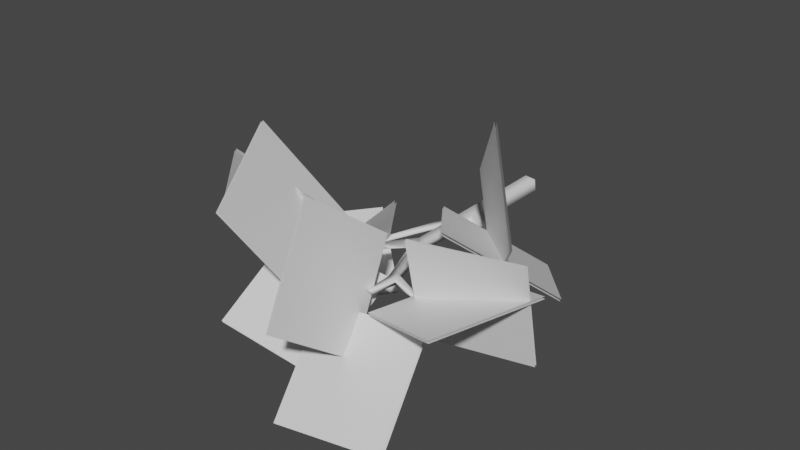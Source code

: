 # Source: FE_leaves_deciduous_01-2-nudge.blend  (saved by Blender 3.0.42; exported with 4.5.12 LTS)
import bpy
from mathutils import Matrix  # noqa: F401  (used for matrix-valued properties, if any)

bpy.ops.wm.read_factory_settings(use_empty=True)
scene = bpy.context.scene
scene.name = 'Scene'

# ---- materials (node trees are filled in below, after node groups)
mat_material_009 = bpy.data.materials.new('Material.009')
mat_material_009.use_transparent_shadow = False

# ---- material node trees
mat_material_009.use_nodes = True; mat_material_009.node_tree.nodes.clear()
_N = mat_material_009.node_tree.nodes; _L = mat_material_009.node_tree.links
n0 = _N.new('ShaderNodeBsdfPrincipled'); n0.name = 'Principled BSDF'; n0.location = (10, 300)
n0.distribution = 'GGX'
n0.subsurface_method = 'RANDOM_WALK_SKIN'
n0.inputs[3].default_value = 1.45
n0.inputs[27].default_value = (0.0, 0.0, 0.0, 1.0)
n0.inputs[28].default_value = 1.0
n1 = _N.new('ShaderNodeOutputMaterial'); n1.name = 'Material Output'; n1.location = (300, 300)
_L.new(n0.outputs[0], n1.inputs[0])
n1.is_active_output = True

# ---- world
world_world = bpy.data.worlds.new('World'); scene.world = world_world
world_world.use_nodes = True; world_world.node_tree.nodes.clear()
_N = world_world.node_tree.nodes; _L = world_world.node_tree.links
n0 = _N.new('ShaderNodeOutputWorld'); n0.name = 'World Output'; n0.location = (300, 300)
n1 = _N.new('ShaderNodeBackground'); n1.name = 'Background'; n1.location = (10, 300)
n1.inputs[0].default_value = (0.05088, 0.05088, 0.05088, 1.0)
_L.new(n1.outputs[0], n0.inputs[0])
n0.is_active_output = True
world_world.color = (0.05088, 0.05088, 0.05088)
world_world.use_sun_shadow = False
world_world.sun_shadow_jitter_overblur = 0.0

# ---- meshes
me_fe_earth2_m_gmdl_005 = bpy.data.meshes.new('FE_earth2_M.gmdl.005')
me_fe_earth2_m_gmdl_005.from_pydata([(-0.07003, 0.09849, 6.076e-07), (-0.02594, 0.09849, 0.06096), (3.008e-07, 0.09849, 4.63e-07), (-0.02594, 0.09849, -0.06095), (-0.05185, -0.3759, -0.06292), (-0.07154, -0.3716, -0.02246), (-0.07003, 0.09849, 6.076e-07), (0.2451, -1.851, 0.08441), (0.2378, -1.853, 0.119), (0.2111, -1.866, 0.1028), (0.04653, -0.6404, 0.0578), (0.05989, -0.5304, 0.04866), (-0.02305, -0.5572, 0.05997), (-0.02199, -1.096, 0.0513), (0.04585, -1.102, 0.05112), (0.05382, -0.3498, 0.04435), (-0.02453, -0.3331, 0.05755), (-0.02594, 0.09849, 0.06096), (0.05188, 0.09848, 0.05188), (0.06095, 0.09848, -0.02594), (3.008e-07, 0.09849, 4.63e-07), (0.06095, 0.09848, -0.02594), (3.008e-07, 0.09849, 4.63e-07), (-0.07003, 0.09849, 6.076e-07), (3.008e-07, 0.09849, 4.63e-07), (0.05845, -0.3479, -0.02971), (0.04712, -0.5435, -0.03485), (0.03255, -1.096, -0.01027), (0.03576, -0.6497, -0.03064), (-0.06753, -0.5626, 0.006504), (-0.05128, -0.5358, -0.07716), (-0.03461, -1.095, -0.001333), (-0.2561, -1.65, 0.1039), (-0.2856, -1.631, 0.122), (-0.2868, -1.633, 0.0932), (0.4981, -1.042, 0.2622), (0.4651, -1.07, 0.2384), (0.5294, -1.055, 0.2117), (-0.1466, -1.316, 0.0693), (-0.1156, -1.38, 0.05595), (-0.01702, -1.207, 0.02718), (-0.1496, -1.318, 0.02132), (-0.1739, -1.387, 0.09336), (-0.1817, -1.392, 0.04444), (0.2044, -1.57, 0.07809), (0.2079, -1.559, 0.03245), (0.2259, -0.7613, 0.09039), (0.2561, -0.7031, 0.1202), (0.2785, -0.7117, 0.06511), (-0.415, -0.9791, -0.1552), (-0.3847, -0.9947, -0.1398), (-0.4245, -0.9829, -0.1245), (-0.1322, -0.6357, -0.0777), (-0.1623, -0.6099, -0.1091), (-0.1828, -0.6027, -0.05655), (-0.4245, -0.9829, -0.1245), (0.4658, -1.683, 0.03385), (0.4678, -1.685, 0.05962), (0.4629, -1.715, 0.05673), (0.1579, -1.609, 0.06398), (0.2237, -1.624, 0.03366), (0.2237, -1.623, 0.07929), (0.2259, -0.7613, 0.09039), (0.5294, -1.055, 0.2117), (-0.01702, -1.207, 0.02718), (0.06095, 0.09848, -0.02594), (0.05188, 0.09848, 0.05188), (-0.02594, 0.09849, 0.06096), (-0.01702, -1.207, 0.02718), (-0.4061, -1.444, 0.09436), (-0.407, -1.446, 0.06064), (-0.402, -1.482, 0.09358), (-0.4061, -1.444, 0.09436), (-0.407, -1.446, 0.06064), (-0.4061, -1.444, 0.09436), (-0.2143, -1.574, 0.3068), (-0.6604, -1.322, -0.2776), (-1.292, -1.58, 0.09341), (-0.8464, -1.832, 0.6778), (-0.2127, -1.589, 0.2991), (-0.8448, -1.847, 0.6701), (-1.291, -1.595, 0.0857), (-0.6587, -1.337, -0.2853), (-0.429, -1.322, 0.151), (-0.04574, -2.046, -0.06201), (-0.3768, -2.422, 0.62), (-0.7601, -1.698, 0.833), (-0.4163, -1.318, 0.1595), (-0.7474, -1.694, 0.8415), (-0.3642, -2.418, 0.6285), (-0.0331, -2.041, -0.05356), (0.1371, -1.605, 0.3415), (0.2662, -2.051, -0.2486), (0.2172, -2.654, 0.1965), (0.08812, -2.208, 0.7865), (0.1508, -1.605, 0.344), (0.1019, -2.207, 0.789), (0.231, -2.654, 0.1989), (0.2799, -2.051, -0.2461), (-0.6081, -0.7679, -0.05532), (-0.08179, -1.228, -0.3123), (-0.5813, -1.78, -0.3473), (-1.108, -1.319, -0.09032), (-0.6045, -0.7722, -0.04009), (-1.104, -1.324, -0.07508), (-0.5776, -1.784, -0.332), (-0.07811, -1.233, -0.2971), (-0.5157, -0.8609, -0.4077), (-0.2164, -1.086, 0.2361), (-0.3086, -1.796, 0.03024), (-0.6079, -1.571, -0.6136), (-0.5305, -0.8609, -0.4008), (-0.6226, -1.571, -0.6067), (-0.3233, -1.797, 0.03707), (-0.2311, -1.087, 0.243), (0.7839, -0.8754, 0.0363), (1.229, -1.443, 0.2256), (0.6522, -1.759, 0.5634), (0.2263, -1.186, 0.3714), (0.7873, -0.869, 0.04801), (0.2297, -1.18, 0.3831), (0.6556, -1.752, 0.5751), (1.232, -1.437, 0.2373), (0.2682, -0.8447, 0.5188), (0.6225, -1.229, 1.04), (1.001, -1.587, 0.5169), (0.6425, -1.205, -0.004137), (0.6327, -1.215, -0.004538), (0.9911, -1.597, 0.5165), (0.6127, -1.238, 1.04), (0.2544, -0.8563, 0.5188), (0.317, -1.971, 0.03122), (0.5737, -1.304, 0.0857), (1.209, -1.566, 0.2911), (0.952, -2.233, 0.2366), (0.3131, -1.971, 0.04397), (0.948, -2.232, 0.2494), (1.205, -1.565, 0.3039), (0.5698, -1.304, 0.09846), (0.4464, -1.646, -0.2066), (0.4524, -1.806, 0.491), (1.156, -1.674, 0.515), (1.15, -1.515, -0.1826), (0.4493, -1.661, -0.21), (1.152, -1.53, -0.1861), (1.158, -1.689, 0.5115), (0.4553, -1.82, 0.4875), (-0.04802, -1.964, -0.03637), (0.681, -1.885, 0.03519), (0.7875, -2.406, -0.4756), (0.0584, -2.484, -0.5471), (-0.04793, -1.975, -0.02489), (0.05849, -2.496, -0.5356), (0.7876, -2.417, -0.4641), (0.6811, -1.897, 0.04667), (-0.5604, -1.658, 0.167), (0.1574, -1.594, 0.03997), (0.1429, -2.212, -0.3522), (-0.5749, -2.276, -0.2252), (-0.5573, -1.667, 0.1802), (-0.5718, -2.284, -0.212), (0.146, -2.22, -0.339), (0.1605, -1.603, 0.05316)], [], [(0, 1, 2), (3, 4, 6), (4, 5, 6), (7, 8, 9), (11, 12, 10), (12, 13, 10), (10, 13, 14), (12, 11, 16), (11, 15, 16), (17, 18, 20), (18, 19, 20), (21, 3, 22), (3, 23, 24), (11, 26, 15), (25, 15, 26), (10, 14, 28), (14, 27, 28), (12, 29, 13), (30, 31, 29), (29, 31, 13), (32, 33, 34), (35, 36, 37), (13, 38, 40), (38, 39, 40), (13, 31, 38), (31, 41, 38), (39, 42, 32), (42, 33, 32), (42, 43, 33), (43, 34, 33), (39, 32, 43), (43, 32, 34), (44, 45, 14), (14, 45, 27), (11, 10, 47), (10, 46, 47), (10, 28, 46), (26, 48, 28), (28, 48, 46), (26, 11, 48), (11, 47, 48), (5, 29, 16), (29, 12, 16), (49, 50, 51), (26, 30, 25), (30, 4, 25), (4, 30, 53), (30, 52, 53), (30, 29, 52), (52, 29, 54), (29, 5, 54), (4, 53, 5), (5, 53, 54), (53, 52, 49), (52, 50, 49), (54, 55, 52), (52, 55, 50), (51, 54, 49), (54, 53, 49), (56, 57, 58), (59, 45, 60), (44, 59, 61), (59, 9, 61), (61, 9, 8), (60, 61, 7), (61, 8, 7), (59, 60, 9), (60, 7, 9), (45, 44, 56), (44, 57, 56), (44, 61, 57), (61, 58, 57), (61, 60, 58), (45, 56, 60), (60, 56, 58), (47, 46, 35), (46, 36, 35), (48, 47, 37), (47, 35, 37), (48, 63, 62), (62, 63, 36), (14, 13, 44), (44, 13, 59), (13, 40, 59), (27, 45, 64), (64, 45, 59), (31, 27, 40), (3, 65, 4), (65, 25, 4), (65, 66, 25), (66, 15, 25), (67, 16, 66), (15, 66, 16), (6, 5, 67), (16, 67, 5), (26, 28, 30), (31, 30, 27), (30, 28, 27), (31, 68, 41), (68, 39, 41), (38, 42, 39), (41, 39, 43), (69, 70, 71), (38, 41, 72), (41, 70, 72), (41, 43, 73), (43, 71, 73), (43, 42, 71), (38, 74, 42), (42, 74, 71), (75, 76, 78), (76, 77, 78), (79, 80, 82), (80, 81, 82), (83, 84, 86), (84, 85, 86), (87, 88, 90), (88, 89, 90), (91, 92, 94), (92, 93, 94), (95, 96, 98), (96, 97, 98), (99, 100, 102), (100, 101, 102), (103, 104, 106), (104, 105, 106), (107, 108, 110), (108, 109, 110), (111, 112, 114), (112, 113, 114), (116, 117, 115), (115, 117, 118), (121, 122, 120), (119, 120, 122), (124, 125, 123), (123, 125, 126), (127, 128, 130), (128, 129, 130), (131, 132, 134), (132, 133, 134), (135, 136, 138), (136, 137, 138), (139, 140, 142), (140, 141, 142), (143, 144, 146), (144, 145, 146), (147, 148, 150), (148, 149, 150), (151, 152, 154), (152, 153, 154), (155, 156, 158), (156, 157, 158), (159, 160, 162), (160, 161, 162)])
me_fe_earth2_m_gmdl_005.polygons.foreach_set('use_smooth', [True] * 154)
_uv = me_fe_earth2_m_gmdl_005.uv_layers.new(name='UVMap')
_uv.uv.foreach_set('vector', [0.7541, 0.9861, 0.7705, 0.9861, 0.7801, 0.9861, 0.754, 0.9903, 0.7417, 0.7777, 0.7341, 0.9903, 0.7417, 0.7777, 0.7328, 0.78, 0.7341, 0.9903, 0.8747, 0.02304, 0.8714, 0.02189, 0.8594, 0.01485, 0.792, 0.694, 0.7547, 0.6795, 0.786, 0.6344, 0.7547, 0.6795, 0.7546, 0.4275, 0.786, 0.6344, 0.786, 0.6344, 0.7546, 0.4275, 0.7851, 0.4244, 0.7547, 0.6795, 0.792, 0.694, 0.7541, 0.7915, 0.792, 0.694, 0.7892, 0.7918, 0.7541, 0.7915, 0.7705, 0.9861, 0.7994, 0.9861, 0.7801, 0.9861, 0.7994, 0.9861, 0.8028, 0.9861, 0.7801, 0.9861, 0.793, 0.9903, 0.754, 0.9903, 0.7656, 0.9903, 0.754, 0.9903, 0.7341, 0.9903, 0.7656, 0.9903, 0.792, 0.694, 0.7862, 0.6869, 0.7892, 0.7918, 0.7914, 0.7864, 0.7892, 0.7918, 0.7862, 0.6869, 0.786, 0.6344, 0.7851, 0.4244, 0.7811, 0.6294, 0.7851, 0.4244, 0.7791, 0.4275, 0.7811, 0.6294, 0.7547, 0.6795, 0.7346, 0.6766, 0.7546, 0.4275, 0.7419, 0.6911, 0.7489, 0.4279, 0.7346, 0.6766, 0.7346, 0.6766, 0.7489, 0.4279, 0.7546, 0.4275, 0.6492, 0.1318, 0.6359, 0.1423, 0.6354, 0.1409, 0.9784, 0.4263, 0.9661, 0.4146, 0.9821, 0.421, 0.7546, 0.4275, 0.6985, 0.313, 0.7568, 0.3718, 0.6985, 0.313, 0.7124, 0.2784, 0.7568, 0.3718, 0.7546, 0.4275, 0.7489, 0.4279, 0.6985, 0.313, 0.7489, 0.4279, 0.6971, 0.3117, 0.6985, 0.313, 0.7124, 0.2784, 0.6862, 0.2746, 0.6492, 0.1318, 0.6862, 0.2746, 0.6359, 0.1423, 0.6492, 0.1318, 0.6862, 0.2746, 0.6827, 0.2716, 0.6359, 0.1423, 0.6827, 0.2716, 0.6354, 0.1409, 0.6359, 0.1423, 0.7124, 0.2784, 0.6492, 0.1318, 0.6827, 0.2716, 0.6827, 0.2716, 0.6492, 0.1318, 0.6354, 0.1409, 0.8564, 0.1755, 0.858, 0.1814, 0.7851, 0.4244, 0.7851, 0.4244, 0.858, 0.1814, 0.7791, 0.4275, 0.792, 0.694, 0.786, 0.6344, 0.8791, 0.6029, 0.786, 0.6344, 0.8681, 0.5771, 0.8791, 0.6029, 0.786, 0.6344, 0.7811, 0.6294, 0.8681, 0.5771, 0.7862, 0.6869, 0.8838, 0.6032, 0.7811, 0.6294, 0.7811, 0.6294, 0.8838, 0.6032, 0.8681, 0.5771, 0.7862, 0.6869, 0.792, 0.694, 0.8838, 0.6032, 0.792, 0.694, 0.8791, 0.6029, 0.8838, 0.6032, 0.7328, 0.78, 0.7346, 0.6766, 0.7541, 0.7915, 0.7346, 0.6766, 0.7547, 0.6795, 0.7541, 0.7915, 0.584, 0.4424, 0.5977, 0.4339, 0.5797, 0.4403, 0.7862, 0.6869, 0.7419, 0.6911, 0.7914, 0.7864, 0.7419, 0.6911, 0.7417, 0.7777, 0.7914, 0.7864, 0.7417, 0.7777, 0.7419, 0.6911, 0.6905, 0.6415, 0.7419, 0.6911, 0.704, 0.6275, 0.6905, 0.6415, 0.7419, 0.6911, 0.7346, 0.6766, 0.704, 0.6275, 0.704, 0.6275, 0.7346, 0.6766, 0.6813, 0.6454, 0.7346, 0.6766, 0.7328, 0.78, 0.6813, 0.6454, 0.7417, 0.7777, 0.6905, 0.6415, 0.7328, 0.78, 0.7328, 0.78, 0.6905, 0.6415, 0.6813, 0.6454, 0.6905, 0.6415, 0.704, 0.6275, 0.584, 0.4424, 0.704, 0.6275, 0.5977, 0.4339, 0.584, 0.4424, 0.6813, 0.6454, 0.5797, 0.4403, 0.704, 0.6275, 0.704, 0.6275, 0.5797, 0.4403, 0.5977, 0.4339, 0.5797, 0.4403, 0.6813, 0.6454, 0.584, 0.4424, 0.6813, 0.6454, 0.6905, 0.6415, 0.584, 0.4424, 0.974, 0.1144, 0.9749, 0.113, 0.9727, 0.09672, 0.8354, 0.154, 0.858, 0.1814, 0.865, 0.1459, 0.8564, 0.1755, 0.8354, 0.154, 0.865, 0.1465, 0.8354, 0.154, 0.8594, 0.01485, 0.865, 0.1465, 0.865, 0.1465, 0.8594, 0.01485, 0.8714, 0.02189, 0.865, 0.1459, 0.865, 0.1465, 0.8747, 0.02304, 0.865, 0.1465, 0.8714, 0.02189, 0.8747, 0.02304, 0.8354, 0.154, 0.865, 0.1459, 0.8594, 0.01485, 0.865, 0.1459, 0.8747, 0.02304, 0.8594, 0.01485, 0.858, 0.1814, 0.8564, 0.1755, 0.974, 0.1144, 0.8564, 0.1755, 0.9749, 0.113, 0.974, 0.1144, 0.8564, 0.1755, 0.865, 0.1465, 0.9749, 0.113, 0.865, 0.1465, 0.9727, 0.09672, 0.9749, 0.113, 0.865, 0.1465, 0.865, 0.1459, 0.9727, 0.09672, 0.858, 0.1814, 0.974, 0.1144, 0.865, 0.1459, 0.865, 0.1459, 0.974, 0.1144, 0.9727, 0.09672, 0.8791, 0.6029, 0.8681, 0.5771, 0.9784, 0.4263, 0.8681, 0.5771, 0.9661, 0.4146, 0.9784, 0.4263, 0.8838, 0.6032, 0.8791, 0.6029, 0.9821, 0.421, 0.8791, 0.6029, 0.9784, 0.4263, 0.9821, 0.421, 0.8838, 0.6032, 0.9821, 0.421, 0.8681, 0.5771, 0.8681, 0.5771, 0.9821, 0.421, 0.9661, 0.4146, 0.7851, 0.4244, 0.7546, 0.4275, 0.8564, 0.1755, 0.8564, 0.1755, 0.7546, 0.4275, 0.8354, 0.154, 0.7546, 0.4275, 0.7568, 0.3718, 0.8354, 0.154, 0.7791, 0.4275, 0.858, 0.1814, 0.7568, 0.3718, 0.7568, 0.3718, 0.858, 0.1814, 0.8354, 0.154, 0.7489, 0.4279, 0.7791, 0.4275, 0.7568, 0.3718, 0.754, 0.9903, 0.793, 0.9903, 0.7417, 0.7777, 0.793, 0.9903, 0.7914, 0.7864, 0.7417, 0.7777, 0.793, 0.9903, 0.789, 0.9903, 0.7914, 0.7864, 0.789, 0.9903, 0.7892, 0.7918, 0.7914, 0.7864, 0.754, 0.9903, 0.7541, 0.7915, 0.789, 0.9903, 0.7892, 0.7918, 0.789, 0.9903, 0.7541, 0.7915, 0.7341, 0.9903, 0.7328, 0.78, 0.754, 0.9903, 0.7541, 0.7915, 0.754, 0.9903, 0.7328, 0.78, 0.7862, 0.6869, 0.7811, 0.6294, 0.7419, 0.6911, 0.7489, 0.4279, 0.7419, 0.6911, 0.7791, 0.4275, 0.7419, 0.6911, 0.7811, 0.6294, 0.7791, 0.4275, 0.7489, 0.4279, 0.7568, 0.3718, 0.6971, 0.3117, 0.7568, 0.3718, 0.7124, 0.2784, 0.6971, 0.3117, 0.6985, 0.313, 0.6862, 0.2746, 0.7124, 0.2784, 0.6971, 0.3117, 0.7124, 0.2784, 0.6827, 0.2716, 0.5817, 0.2438, 0.5813, 0.2424, 0.5836, 0.2228, 0.6985, 0.313, 0.6971, 0.3117, 0.5817, 0.2438, 0.6971, 0.3117, 0.5813, 0.2424, 0.5817, 0.2438, 0.6971, 0.3117, 0.6827, 0.2716, 0.5813, 0.2424, 0.6827, 0.2716, 0.5836, 0.2228, 0.5813, 0.2424, 0.6827, 0.2716, 0.6862, 0.2746, 0.5836, 0.2228, 0.6985, 0.313, 0.5817, 0.2438, 0.6862, 0.2746, 0.6862, 0.2746, 0.5817, 0.2438, 0.5836, 0.2228, 0.005231, 0.002715, 0.4972, 0.002715, 0.005231, 0.4925, 0.4972, 0.002715, 0.4972, 0.4925, 0.005231, 0.4925, 0.005231, 0.002715, 0.005231, 0.4925, 0.4972, 0.002715, 0.005231, 0.4925, 0.4972, 0.4925, 0.4972, 0.002715, 0.008671, 0.5007, 0.4718, 0.5007, 0.008671, 0.9958, 0.4718, 0.5007, 0.4718, 0.9958, 0.008671, 0.9958, 0.008671, 0.5007, 0.008671, 0.9958, 0.4718, 0.5007, 0.008671, 0.9958, 0.4718, 0.9958, 0.4718, 0.5007, 0.008671, 0.5007, 0.4718, 0.5007, 0.008671, 0.9958, 0.4718, 0.5007, 0.4718, 0.9958, 0.008671, 0.9958, 0.008671, 0.5007, 0.008671, 0.9958, 0.4718, 0.5007, 0.008671, 0.9958, 0.4718, 0.9958, 0.4718, 0.5007, 0.005231, 0.002715, 0.4972, 0.002715, 0.005231, 0.4925, 0.4972, 0.002715, 0.4972, 0.4925, 0.005231, 0.4925, 0.005231, 0.002715, 0.005231, 0.4925, 0.4972, 0.002715, 0.005231, 0.4925, 0.4972, 0.4925, 0.4972, 0.002715, 0.005231, 0.002715, 0.4972, 0.002715, 0.005231, 0.4925, 0.4972, 0.002715, 0.4972, 0.4925, 0.005231, 0.4925, 0.005231, 0.002715, 0.005231, 0.4925, 0.4972, 0.002715, 0.005231, 0.4925, 0.4972, 0.4925, 0.4972, 0.002715, 0.4718, 0.9958, 0.008671, 0.9958, 0.4718, 0.5007, 0.4718, 0.5007, 0.008671, 0.9958, 0.008671, 0.5007, 0.008671, 0.9958, 0.4718, 0.9958, 0.008671, 0.5007, 0.4718, 0.5007, 0.008671, 0.5007, 0.4718, 0.9958, 0.4718, 0.9958, 0.008671, 0.9958, 0.4718, 0.5007, 0.4718, 0.5007, 0.008671, 0.9958, 0.008671, 0.5007, 0.008671, 0.5007, 0.008671, 0.9958, 0.4718, 0.5007, 0.008671, 0.9958, 0.4718, 0.9958, 0.4718, 0.5007, 0.008671, 0.5007, 0.4718, 0.5007, 0.008671, 0.9958, 0.4718, 0.5007, 0.4718, 0.9958, 0.008671, 0.9958, 0.008671, 0.5007, 0.008671, 0.9958, 0.4718, 0.5007, 0.008671, 0.9958, 0.4718, 0.9958, 0.4718, 0.5007, 0.005231, 0.002715, 0.4972, 0.002715, 0.005231, 0.4925, 0.4972, 0.002715, 0.4972, 0.4925, 0.005231, 0.4925, 0.005231, 0.002715, 0.005231, 0.4925, 0.4972, 0.002715, 0.005231, 0.4925, 0.4972, 0.4925, 0.4972, 0.002715, 0.005231, 0.002715, 0.4972, 0.002715, 0.005231, 0.4925, 0.4972, 0.002715, 0.4972, 0.4925, 0.005231, 0.4925, 0.005231, 0.002715, 0.005231, 0.4925, 0.4972, 0.002715, 0.005231, 0.4925, 0.4972, 0.4925, 0.4972, 0.002715, 0.005231, 0.002715, 0.4972, 0.002715, 0.005231, 0.4925, 0.4972, 0.002715, 0.4972, 0.4925, 0.005231, 0.4925, 0.005231, 0.002715, 0.005231, 0.4925, 0.4972, 0.002715, 0.005231, 0.4925, 0.4972, 0.4925, 0.4972, 0.002715])
me_fe_earth2_m_gmdl_005.materials.append(mat_material_009)
me_fe_earth2_m_gmdl_005.use_remesh_fix_poles = True
me_fe_earth2_m_gmdl_005.use_remesh_preserve_attributes = False
me_fe_earth2_m_gmdl_005.use_paint_bone_selection = False
me_fe_earth2_m_gmdl_005.use_paint_mask_vertex = True
me_fe_earth2_m_gmdl_005.update()
arm_armature = bpy.data.armatures.new('Armature')  # bones are not reproduced

# ---- objects
ob_0_927743_l_49_9807_f_53_7002 = bpy.data.objects.new('0,927743 L 49,9807 F 53,7002', me_fe_earth2_m_gmdl_005)
ob_armature = bpy.data.objects.new('Armature', arm_armature)

# ---- transforms, parenting, visibility, modifiers, constraints
ob_0_927743_l_49_9807_f_53_7002.parent = ob_armature
ob_0_927743_l_49_9807_f_53_7002.location = (0.0, 0.0, 0.0)
_vg = ob_0_927743_l_49_9807_f_53_7002.vertex_groups.new(name='Bone')
for _i, _w in zip([0, 1, 2, 3, 4, 5, 6, 7, 8, 9, 10, 11, 12, 13, 14, 15, 16, 17, 18, 19, 20, 21, 22, 23, 24, 25, 26, 27, 28, 29, 30, 31, 32, 33, 34, 35, 36, 37, 38, 39, 40, 41, 42, 43, 44, 45, 46, 47, 48, 49, 50, 51, 52, 53, 54, 55, 56, 57, 58, 59, 60, 61, 62, 63, 64, 65, 66, 67, 68, 69, 70, 71, 72, 73, 74, 75, 76, 77, 78, 79, 80, 81, 82, 83, 84, 85, 86, 87, 88, 89, 90, 91, 92, 93, 94, 95, 96, 97, 98, 99, 100, 101, 102, 103, 104, 105, 106, 107, 108, 109, 110, 111, 112, 113, 114, 115, 116, 117, 118, 119, 120, 121, 122, 123, 124, 125, 126, 127, 128, 129, 130, 131, 132, 133, 134, 135, 136, 137, 138, 139, 140, 141, 142, 143, 144, 145, 146, 147, 148, 149, 150, 151, 152, 153, 154, 155, 156, 157, 158, 159, 160, 161, 162], [1.0, 1.0, 1.0, 1.0, 0.0, 0.0, 1.0, 0.0001453, 0.0, 7.284e-05, 0.001493, 0.01035, 0.00202, 0.045, 0.045, 0.07, 0.2, 1.0, 1.0, 1.0, 1.0, 1.0, 1.0, 1.0, 1.0, 0.12, 1.729e-06, 0.045, 2.265e-06, 0.004917, 0.001661, 0.045, 0.0, 0.0, 0.0, 0.0, 0.0, 0.0, 0.005684, 0.0, 0.01302, 0.0, 0.01173, 0.0, 0.0, 0.0, 0.1165, 0.1122, 0.1165, 0.0, 0.0, 0.0, 0.001208, 0.0006166, 0.006709, 0.0, 0.0, 0.0, 0.0, 0.0, 0.0, 0.0, 0.1165, 0.0, 0.013, 1.0, 1.0, 1.0, 0.013, 0.0, 0.0, 0.0, 0.0, 0.0, 0.0, 1.734e-05, 0.0, 2.503e-06, 0.002243, 8.035e-05, 0.0, 0.0, 0.0, 0.0, 1.019e-05, 4.59e-06, 0.0, 0.0, 0.0, 0.0, 0.0, 0.0007622, 4.344e-05, 0.0, 0.0002319, 1.127e-05, 1.872e-05, 0.0, 0.0, 0.0, 0.008664, 2.754e-05, 0.0, 0.0001999, 8.911e-05, 0.0, 0.0003426, 3.308e-05, 0.0001627, 0.0, 7.725e-05, 0.0, 0.0, 0.0, 0.009544, 0.0, 0.0, 0.0, 0.0, 0.0, 0.0, 0.0, 0.0, 0.0, 0.0, 0.0, 0.0, 0.0, 0.0, 0.0, 0.0, 0.0, 0.0, 0.0, 0.0, 0.0, 0.0, 0.0, 0.0, 0.0, 0.0, 0.0, 0.0, 0.0, 0.0, 0.0, 0.0, 0.0, 1.413e-05, 1.073e-06, 0.0, 1.192e-06, 0.0, 0.0, 0.0, 0.0, 0.0, 0.0, 0.0, 0.0007077, 2.134e-05, 3.994e-06, 2.93e-05]): _vg.add([_i], _w, 'REPLACE')
_vg = ob_0_927743_l_49_9807_f_53_7002.vertex_groups.new(name='Bone.001')
for _i, _w in zip([4, 5, 10, 11, 12, 15, 16, 25, 26, 28, 29, 30, 46, 47, 48, 52, 53, 54, 62], [1.0, 1.0, 0.9985, 0.9897, 0.998, 0.93, 0.8, 0.88, 1.0, 1.0, 0.9951, 0.9983, 0.645, 0.6648, 0.645, 0.4988, 0.4994, 0.4933, 0.645]): _vg.add([_i], _w, 'REPLACE')
_vg = ob_0_927743_l_49_9807_f_53_7002.vertex_groups.new(name='Bone.002')
for _i, _w in zip([0, 1, 2, 3, 4, 5, 6, 7, 8, 9, 10, 11, 12, 13, 14, 15, 16, 17, 18, 19, 20, 21, 22, 23, 24, 25, 26, 27, 28, 29, 30, 31, 32, 33, 34, 35, 36, 37, 38, 39, 40, 41, 42, 43, 44, 45, 46, 47, 48, 49, 50, 51, 52, 53, 54, 55, 56, 57, 58, 59, 60, 61, 62, 63, 64, 65, 66, 67, 68, 69, 70, 71, 72, 73, 74, 75, 76, 77, 78, 79, 80, 81, 82, 83, 84, 85, 86, 87, 88, 89, 90, 91, 92, 93, 94, 95, 96, 97, 98, 99, 100, 101, 102, 103, 104, 105, 106, 107, 108, 109, 110, 111, 112, 113, 114, 115, 116, 117, 118, 119, 120, 121, 122, 123, 124, 125, 126, 127, 128, 129, 130, 131, 132, 133, 134, 135, 136, 137, 138, 139, 140, 141, 142, 143, 144, 145, 146, 147, 148, 149, 150, 151, 152, 153, 154, 155, 156, 157, 158, 159, 160, 161, 162], [0.0, 0.0, 0.0, 0.0, 0.0, 0.0, 0.0, 0.9999, 1.0, 0.9999, 0.0, 0.0, 0.0, 0.955, 0.955, 0.0, 0.0, 0.0, 0.0, 0.0, 0.0, 0.0, 0.0, 0.0, 0.0, 0.0, 0.0, 0.955, 0.0, 0.0, 0.0, 0.955, 1.0, 1.0, 1.0, 0.0, 0.0, 0.0, 0.9943, 1.0, 0.987, 1.0, 0.9883, 1.0, 1.0, 1.0, 0.0, 0.0, 0.0, 0.0, 0.0, 0.0, 0.0, 0.0, 0.0, 0.0, 1.0, 1.0, 1.0, 1.0, 1.0, 1.0, 0.0, 0.0, 0.987, 0.0, 0.0, 0.0, 0.987, 1.0, 1.0, 1.0, 1.0, 1.0, 1.0, 1.0, 1.0, 1.0, 0.9978, 0.9999, 1.0, 1.0, 1.0, 1.0, 1.0, 1.0, 1.0, 1.0, 1.0, 1.0, 1.0, 0.9992, 1.0, 1.0, 0.9998, 1.0, 1.0, 1.0, 1.0, 0.0, 0.0, 0.0, 0.0, 0.0, 0.0, 0.0, 0.0, 0.0, 0.0, 0.0, 0.0, 0.0, 4.959e-05, 0.0, 0.0, 0.0, 0.0, 0.0, 0.0, 0.0, 0.0, 0.0, 0.0, 0.0, 0.0, 0.0, 0.0, 0.0, 0.0, 0.0, 0.0, 1.0, 1.0, 1.0, 1.0, 1.0, 1.0, 0.9995, 0.9982, 1.0, 1.0, 1.0, 1.0, 1.0, 1.0, 1.0, 1.0, 1.0, 1.0, 1.0, 1.0, 1.0, 1.0, 1.0, 1.0, 1.0, 1.0, 1.0, 1.0, 0.9993, 1.0, 1.0, 1.0]): _vg.add([_i], _w, 'REPLACE')
_vg = ob_0_927743_l_49_9807_f_53_7002.vertex_groups.new(name='Bone.008')
for _i, _w in zip([0, 1, 2, 3, 4, 5, 6, 7, 8, 9, 10, 11, 12, 13, 14, 15, 16, 17, 18, 19, 20, 21, 22, 23, 24, 25, 26, 27, 28, 29, 30, 31, 32, 33, 34, 35, 36, 37, 38, 39, 40, 41, 42, 43, 44, 45, 46, 47, 48, 49, 50, 51, 52, 53, 54, 55, 56, 57, 58, 59, 60, 61, 62, 63, 64, 65, 66, 67, 68, 69, 70, 71, 72, 73, 74, 75, 76, 77, 78, 79, 80, 81, 82, 83, 84, 85, 86, 87, 88, 89, 90, 91, 92, 93, 94, 95, 96, 97, 98, 99, 100, 101, 102, 103, 104, 105, 106, 107, 108, 109, 110, 111, 112, 113, 114, 115, 116, 117, 118, 119, 120, 121, 122, 123, 124, 125, 126, 127, 128, 129, 130, 131, 132, 133, 134, 135, 136, 137, 138, 139, 140, 141, 142, 143, 144, 145, 146, 147, 148, 149, 150, 151, 152, 153, 154, 155, 156, 157, 158, 159, 160, 161, 162], [0.0, 0.0, 0.0, 0.0, 0.0, 0.0, 0.0, 0.0, 0.0, 0.0, 0.0, 0.0, 0.0, 0.0, 0.0, 0.0, 0.0, 0.0, 0.0, 0.0, 0.0, 0.0, 0.0, 0.0, 0.0, 0.0, 0.0, 0.0, 0.0, 0.0, 0.0, 0.0, 0.0, 0.0, 0.0, 1.0, 1.0, 1.0, 0.0, 0.0, 0.0, 0.0, 0.0, 0.0, 0.0, 0.0, 0.2385, 0.223, 0.2385, 1.0, 1.0, 1.0, 0.5, 0.5, 0.5, 1.0, 0.0, 0.0, 0.0, 0.0, 0.0, 0.0, 0.2385, 1.0, 0.0, 0.0, 0.0, 0.0, 0.0, 0.0, 0.0, 0.0, 0.0, 0.0, 0.0, 0.0, 0.0, 0.0, 0.0, 0.0, 0.0, 0.0, 0.0, 0.0, 0.0, 0.0, 0.0, 0.0, 0.0, 0.0, 0.0, 0.0, 0.0, 0.0, 0.0, 0.0, 0.0, 0.0, 0.0, 1.0, 0.9913, 1.0, 1.0, 0.9998, 0.9999, 1.0, 0.9997, 1.0, 0.9998, 1.0, 0.9999, 1.0, 1.0, 1.0, 0.9905, 1.0, 1.0, 1.0, 1.0, 1.0, 1.0, 1.0, 1.0, 1.0, 1.0, 1.0, 1.0, 1.0, 1.0, 1.0, 1.0, 0.0, 0.0, 0.0, 0.0, 0.0, 0.0, 0.0004941, 0.00183, 0.0, 0.0, 0.0, 0.0, 0.0, 0.0, 0.0, 0.0, 0.0, 0.0, 0.0, 0.0, 0.0, 0.0, 0.0, 0.0, 0.0, 0.0, 0.0, 0.0, 0.0, 0.0, 0.0, 0.0]): _vg.add([_i], _w, 'REPLACE')
_m = ob_0_927743_l_49_9807_f_53_7002.modifiers.new('Armature', 'ARMATURE')
_m.object = ob_armature
ob_armature.location = (0.0, 0.0, 0.0)

# ---- collection membership
scene.collection.objects.link(ob_0_927743_l_49_9807_f_53_7002)
scene.collection.objects.link(ob_armature)

# ---- scene / render settings (as saved in the file)
scene.frame_start = 1; scene.frame_end = 250; scene.frame_set(18)
scene.render.engine = 'BLENDER_EEVEE_NEXT'
scene.cycles.sampling_pattern = 'TABULATED_SOBOL'
scene.cycles.use_light_tree = False
scene.view_settings.view_transform = 'Filmic'
bpy.context.view_layer.update()

# ---- added for rendering (the .blend has no active camera and no usable light): camera, sun
cam_auto = bpy.data.cameras.new('AutoCamera')
cam_auto.lens = 50.0
cam_auto.sensor_width = 36.0
cam_auto.clip_end = 1000.0
ob_auto_camera = bpy.data.objects.new('AutoCamera', cam_auto)
scene.collection.objects.link(ob_auto_camera)
ob_auto_camera.location = (3.84656, -5.92825, 3.3104)
ob_auto_camera.rotation_euler = (1.09748, -7.21219e-08, 0.694738)
scene.camera = ob_auto_camera
light_auto_sun = bpy.data.lights.new('AutoSun', 'SUN')
light_auto_sun.energy = 3.0
light_auto_sun.angle = 0.0523599
ob_auto_sun = bpy.data.objects.new('AutoSun', light_auto_sun)
scene.collection.objects.link(ob_auto_sun)
ob_auto_sun.rotation_euler = (0.872665, 0.174533, 0.523599)
bpy.context.view_layer.update()
